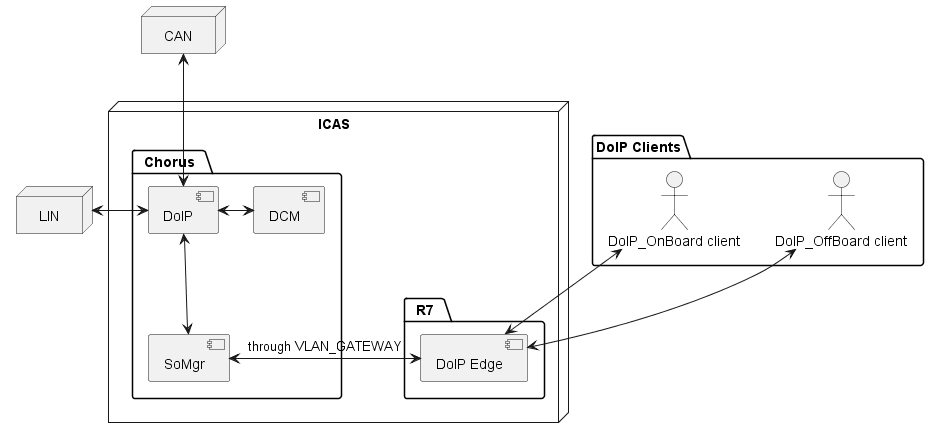

The diagram above was rendered by PlantUML. Its source (embedded in the PNG):
@startuml "DoIP_ComponentDescription.png"

node "ICAS" {
  folder "  Chorus  " {
    [DoIP] <-> [DCM]
	[DoIP] <-->[SoMgr]
  } 
   folder "  R7  " {
	[DoIP Edge]
  } 
  [SoMgr] <-left-> [DoIP Edge] :through VLAN_GATEWAY
}
package "DoIP Clients" {
  actor "DoIP_OffBoard client" as A
  actor "DoIP_OnBoard client" as B
}

A <-down-> [DoIP Edge]
B <-> [DoIP Edge]

node "  CAN  " as F
node "  LIN  " as G

[DoIP]  <-up-> F
[DoIP]  <-left-> G

@enduml